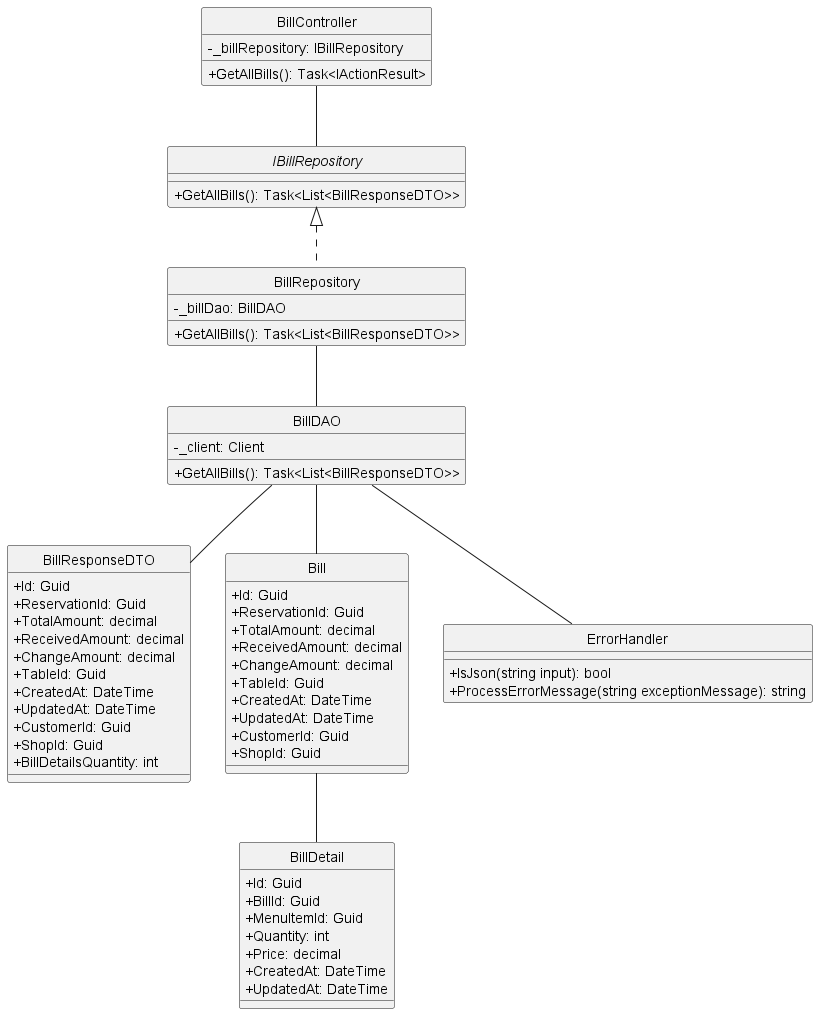

The diagram above was rendered by PlantUML. Its source (embedded in the PNG):
@startuml
hide circle
skinparam classAttributeIconSize 0

class BillController {
    - _billRepository: IBillRepository
    + GetAllBills(): Task<IActionResult>
}

interface IBillRepository {
    + GetAllBills(): Task<List<BillResponseDTO>>
}

class BillRepository {
    - _billDao: BillDAO
    + GetAllBills(): Task<List<BillResponseDTO>>
}

class BillDAO {
    - _client: Client
    + GetAllBills(): Task<List<BillResponseDTO>>
}

class BillResponseDTO {
    + Id: Guid
    + ReservationId: Guid
    + TotalAmount: decimal
    + ReceivedAmount: decimal
    + ChangeAmount: decimal
    + TableId: Guid
    + CreatedAt: DateTime
    + UpdatedAt: DateTime
    + CustomerId: Guid
    + ShopId: Guid
    + BillDetailsQuantity: int
}

class Bill {
    + Id: Guid
    + ReservationId: Guid
    + TotalAmount: decimal
    + ReceivedAmount: decimal
    + ChangeAmount: decimal
    + TableId: Guid
    + CreatedAt: DateTime
    + UpdatedAt: DateTime
    + CustomerId: Guid
    + ShopId: Guid
}

class BillDetail {
    + Id: Guid
    + BillId: Guid
    + MenuItemId: Guid
    + Quantity: int
    + Price: decimal
    + CreatedAt: DateTime
    + UpdatedAt: DateTime
}
class ErrorHandler {
    + IsJson(string input): bool
    + ProcessErrorMessage(string exceptionMessage): string
}
BillController -- IBillRepository
IBillRepository <|.. BillRepository
BillRepository -- BillDAO
BillDAO -- BillResponseDTO
BillDAO -- Bill
BillDAO -- ErrorHandler
Bill -- BillDetail


@enduml